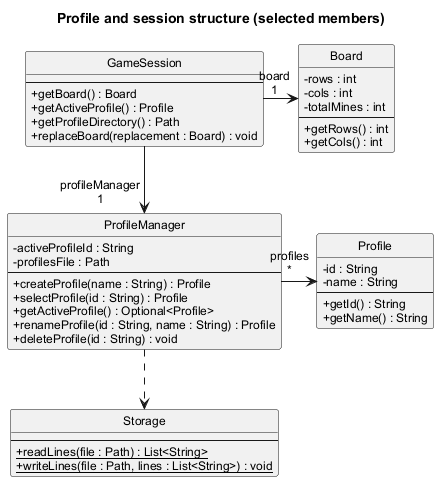

The diagram above was rendered by PlantUML. Its source (embedded in the PNG):
@startuml zack-profile-classes
skinparam shadowing false
skinparam classAttributeIconSize 0
skinparam defaultFontName Arial
skinparam defaultFontSize 12
skinparam sequenceParticipant underline false
hide circle
title Profile and session structure (selected members)

class GameSession {
    --
    + getBoard() : Board
    + getActiveProfile() : Profile
    + getProfileDirectory() : Path
    + replaceBoard(replacement : Board) : void
}
class Board {
    - rows : int
    - cols : int
    - totalMines : int
    --
    + getRows() : int
    + getCols() : int
}
class ProfileManager {
    - activeProfileId : String
    - profilesFile : Path
    --
    + createProfile(name : String) : Profile
    + selectProfile(id : String) : Profile
    + getActiveProfile() : Optional<Profile>
    + renameProfile(id : String, name : String) : Profile
    + deleteProfile(id : String) : void
}
class Profile {
    - id : String
    - name : String
    --
    + getId() : String
    + getName() : String
}
class Storage {
    --
    + {static} readLines(file : Path) : List<String>
    + {static} writeLines(file : Path, lines : List<String>) : void
}

GameSession -right-> "board\n1" Board
GameSession -down-> "profileManager\n1" ProfileManager
ProfileManager -right-> "profiles\n*" Profile
ProfileManager ..> Storage
@enduml